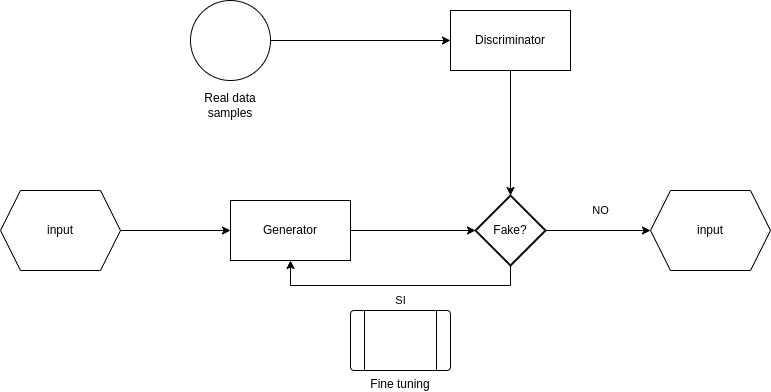

The diagram above was exported from draw.io. Its source (the exported page's mxGraphModel, read from the mxfile embedded in the PNG):
<mxGraphModel dx="1368" dy="751" grid="1" gridSize="10" guides="1" tooltips="1" connect="1" arrows="1" fold="1" page="1" pageScale="1" pageWidth="827" pageHeight="1169" math="0" shadow="0">
  <root>
    <mxCell id="0" />
    <mxCell id="1" parent="0" />
    <mxCell id="-euSbD2Mg--XCU2_Tlua-6" style="edgeStyle=orthogonalEdgeStyle;rounded=0;orthogonalLoop=1;jettySize=auto;html=1;exitX=1;exitY=0.5;exitDx=0;exitDy=0;entryX=0;entryY=0.5;entryDx=0;entryDy=0;" edge="1" parent="1" source="-euSbD2Mg--XCU2_Tlua-1" target="-euSbD2Mg--XCU2_Tlua-5">
      <mxGeometry relative="1" as="geometry" />
    </mxCell>
    <mxCell id="-euSbD2Mg--XCU2_Tlua-1" value="" style="ellipse;whiteSpace=wrap;html=1;aspect=fixed;" vertex="1" parent="1">
      <mxGeometry x="240" y="130" width="80" height="80" as="geometry" />
    </mxCell>
    <mxCell id="-euSbD2Mg--XCU2_Tlua-3" value="Real data samples" style="text;html=1;align=center;verticalAlign=middle;whiteSpace=wrap;rounded=0;" vertex="1" parent="1">
      <mxGeometry x="250" y="220" width="60" height="30" as="geometry" />
    </mxCell>
    <mxCell id="-euSbD2Mg--XCU2_Tlua-5" value="Discriminator" style="rounded=0;whiteSpace=wrap;html=1;" vertex="1" parent="1">
      <mxGeometry x="500" y="140" width="120" height="60" as="geometry" />
    </mxCell>
    <mxCell id="-euSbD2Mg--XCU2_Tlua-9" style="edgeStyle=orthogonalEdgeStyle;rounded=0;orthogonalLoop=1;jettySize=auto;html=1;exitX=1;exitY=0.5;exitDx=0;exitDy=0;" edge="1" parent="1" source="-euSbD2Mg--XCU2_Tlua-7" target="-euSbD2Mg--XCU2_Tlua-8">
      <mxGeometry relative="1" as="geometry" />
    </mxCell>
    <mxCell id="-euSbD2Mg--XCU2_Tlua-7" value="input" style="shape=hexagon;perimeter=hexagonPerimeter2;whiteSpace=wrap;html=1;fixedSize=1;" vertex="1" parent="1">
      <mxGeometry x="50" y="320" width="120" height="80" as="geometry" />
    </mxCell>
    <mxCell id="-euSbD2Mg--XCU2_Tlua-8" value="Generator" style="rounded=0;whiteSpace=wrap;html=1;" vertex="1" parent="1">
      <mxGeometry x="280" y="330" width="120" height="60" as="geometry" />
    </mxCell>
    <mxCell id="-euSbD2Mg--XCU2_Tlua-14" value="NO" style="edgeStyle=orthogonalEdgeStyle;rounded=0;orthogonalLoop=1;jettySize=auto;html=1;exitX=1;exitY=0.5;exitDx=0;exitDy=0;exitPerimeter=0;" edge="1" parent="1" source="-euSbD2Mg--XCU2_Tlua-10" target="-euSbD2Mg--XCU2_Tlua-13">
      <mxGeometry x="0.0476" y="20" relative="1" as="geometry">
        <mxPoint as="offset" />
      </mxGeometry>
    </mxCell>
    <mxCell id="-euSbD2Mg--XCU2_Tlua-16" value="SI" style="edgeStyle=orthogonalEdgeStyle;rounded=0;orthogonalLoop=1;jettySize=auto;html=1;exitX=0.5;exitY=1;exitDx=0;exitDy=0;exitPerimeter=0;entryX=0.5;entryY=1;entryDx=0;entryDy=0;" edge="1" parent="1" source="-euSbD2Mg--XCU2_Tlua-10" target="-euSbD2Mg--XCU2_Tlua-8">
      <mxGeometry x="-0.0189" y="15" relative="1" as="geometry">
        <mxPoint as="offset" />
      </mxGeometry>
    </mxCell>
    <mxCell id="-euSbD2Mg--XCU2_Tlua-10" value="Fake?" style="strokeWidth=2;html=1;shape=mxgraph.flowchart.decision;whiteSpace=wrap;" vertex="1" parent="1">
      <mxGeometry x="525" y="325" width="70" height="70" as="geometry" />
    </mxCell>
    <mxCell id="-euSbD2Mg--XCU2_Tlua-11" style="edgeStyle=orthogonalEdgeStyle;rounded=0;orthogonalLoop=1;jettySize=auto;html=1;entryX=0;entryY=0.5;entryDx=0;entryDy=0;entryPerimeter=0;" edge="1" parent="1" source="-euSbD2Mg--XCU2_Tlua-8" target="-euSbD2Mg--XCU2_Tlua-10">
      <mxGeometry relative="1" as="geometry" />
    </mxCell>
    <mxCell id="-euSbD2Mg--XCU2_Tlua-12" style="edgeStyle=orthogonalEdgeStyle;rounded=0;orthogonalLoop=1;jettySize=auto;html=1;exitX=0.5;exitY=1;exitDx=0;exitDy=0;entryX=0.5;entryY=0;entryDx=0;entryDy=0;entryPerimeter=0;" edge="1" parent="1" source="-euSbD2Mg--XCU2_Tlua-5" target="-euSbD2Mg--XCU2_Tlua-10">
      <mxGeometry relative="1" as="geometry" />
    </mxCell>
    <mxCell id="-euSbD2Mg--XCU2_Tlua-13" value="input" style="shape=hexagon;perimeter=hexagonPerimeter2;whiteSpace=wrap;html=1;fixedSize=1;" vertex="1" parent="1">
      <mxGeometry x="700" y="320" width="120" height="80" as="geometry" />
    </mxCell>
    <mxCell id="-euSbD2Mg--XCU2_Tlua-17" value="Fine tuning" style="verticalLabelPosition=bottom;verticalAlign=top;html=1;shape=process;whiteSpace=wrap;rounded=1;size=0.14;arcSize=6;" vertex="1" parent="1">
      <mxGeometry x="400" y="440" width="100" height="60" as="geometry" />
    </mxCell>
  </root>
</mxGraphModel>